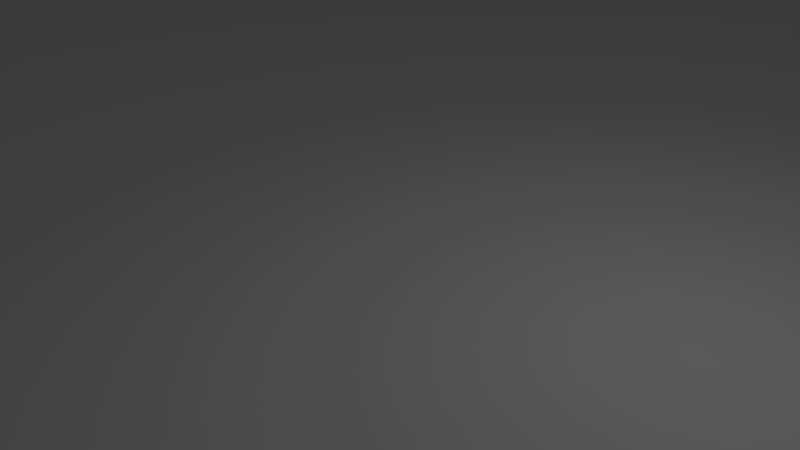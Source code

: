 # Source: Chess_BoardModel.blend  (saved by Blender 2.79.0; exported with 4.5.12 LTS)
import bpy
from mathutils import Matrix  # noqa: F401  (used for matrix-valued properties, if any)

bpy.ops.wm.read_factory_settings(use_empty=True)
scene = bpy.context.scene
scene.name = 'Scene'

# ---- collections
col_collection_1 = bpy.data.collections.new('Collection 1'); scene.collection.children.link(col_collection_1)

# ---- world
world_world = bpy.data.worlds.new('World'); scene.world = world_world
world_world.color = (0.05088, 0.05088, 0.05088)
world_world.use_sun_shadow = False
world_world.sun_shadow_jitter_overblur = 0.0
world_world.cycles.sampling_method = 'MANUAL'

# ---- cameras
cam_camera = bpy.data.cameras.new('Camera')
cam_camera.clip_end = 100.0
cam_camera.lens = 35.0
cam_camera.sensor_width = 32.0
cam_camera.sensor_height = 18.0
cam_camera.ortho_scale = 7.314
cam_camera.dof.focus_distance = 0.0
cam_camera.dof.aperture_fstop = 128.0

# ---- lights
light_lamp = bpy.data.lights.new('Lamp', 'POINT')
light_lamp.transmission_factor = 0.0
light_lamp.cutoff_distance = 30.0
light_lamp.energy = 100.0
light_lamp.shadow_buffer_clip_start = 1.001
light_lamp.shadow_soft_size = 0.1
light_lamp.shadow_maximum_resolution = 0.006
light_lamp.use_absolute_resolution = True

# ---- meshes
me_cylinder = bpy.data.meshes.new('Cylinder')
me_cylinder.from_pydata([(0.0, 2.25, -4.75), (0.0, 2.25, 4.75), (0.439, 2.207, -4.75), (0.439, 2.207, 4.75), (0.861, 2.079, -4.75), (0.861, 2.079, 4.75), (1.25, 1.871, -4.75), (1.25, 1.871, 4.75), (1.591, 1.591, -4.75), (1.591, 1.591, 4.75), (1.871, 1.25, -4.75), (1.871, 1.25, 4.75), (2.079, 0.861, -4.75), (2.079, 0.861, 4.75), (2.207, 0.439, -4.75), (2.207, 0.439, 4.75), (2.25, 1.699e-07, -4.75), (2.25, 1.699e-07, 4.75), (2.207, -0.439, -4.75), (2.207, -0.439, 4.75), (2.079, -0.861, -4.75), (2.079, -0.861, 4.75), (1.871, -1.25, -4.75), (1.871, -1.25, 4.75), (1.591, -1.591, -4.75), (1.591, -1.591, 4.75), (1.25, -1.871, -4.75), (1.25, -1.871, 4.75), (0.861, -2.079, -4.75), (0.861, -2.079, 4.75), (0.439, -2.207, -4.75), (0.439, -2.207, 4.75), (-7.331e-07, -2.25, -4.75), (-7.331e-07, -2.25, 4.75), (-0.439, -2.207, -4.75), (-0.439, -2.207, 4.75), (-0.861, -2.079, -4.75), (-0.861, -2.079, 4.75), (-1.25, -1.871, -4.75), (-1.25, -1.871, 4.75), (-1.591, -1.591, -4.75), (-1.591, -1.591, 4.75), (-1.871, -1.25, -4.75), (-1.871, -1.25, 4.75), (-2.079, -0.861, -4.75), (-2.079, -0.861, 4.75), (-2.207, -0.439, -4.75), (-2.207, -0.439, 4.75), (-2.25, 2.173e-06, -4.75), (-2.25, 2.173e-06, 4.75), (-2.207, 0.439, -4.75), (-2.207, 0.439, 4.75), (-2.079, 0.861, -4.75), (-2.079, 0.861, 4.75), (-1.871, 1.25, -4.75), (-1.871, 1.25, 4.75), (-1.591, 1.591, -4.75), (-1.591, 1.591, 4.75), (-1.25, 1.871, -4.75), (-1.25, 1.871, 4.75), (-0.861, 2.079, -4.75), (-0.861, 2.079, 4.75), (-0.4389, 2.207, -4.75), (-0.4389, 2.207, 4.75)], [], [(0, 1, 3, 2), (2, 3, 5, 4), (4, 5, 7, 6), (6, 7, 9, 8), (8, 9, 11, 10), (10, 11, 13, 12), (12, 13, 15, 14), (14, 15, 17, 16), (16, 17, 19, 18), (18, 19, 21, 20), (20, 21, 23, 22), (22, 23, 25, 24), (24, 25, 27, 26), (26, 27, 29, 28), (28, 29, 31, 30), (30, 31, 33, 32), (32, 33, 35, 34), (34, 35, 37, 36), (36, 37, 39, 38), (38, 39, 41, 40), (40, 41, 43, 42), (42, 43, 45, 44), (44, 45, 47, 46), (46, 47, 49, 48), (48, 49, 51, 50), (50, 51, 53, 52), (52, 53, 55, 54), (54, 55, 57, 56), (56, 57, 59, 58), (58, 59, 61, 60), (3, 1, 63, 61, 59, 57, 55, 53, 51, 49, 47, 45, 43, 41, 39, 37, 35, 33, 31, 29, 27, 25, 23, 21, 19, 17, 15, 13, 11, 9, 7, 5), (60, 61, 63, 62), (62, 63, 1, 0), (0, 2, 4, 6, 8, 10, 12, 14, 16, 18, 20, 22, 24, 26, 28, 30, 32, 34, 36, 38, 40, 42, 44, 46, 48, 50, 52, 54, 56, 58, 60, 62)])
me_cylinder.use_remesh_preserve_volume = False
me_cylinder.use_remesh_preserve_attributes = False
me_cylinder.use_mirror_vertex_groups = False
me_cylinder.update()
me_plane = bpy.data.meshes.new('Plane')
me_plane.from_pydata([(-24.0, -24.0, 0.0), (24.0, -24.0, 0.0), (-24.0, 24.0, 0.0), (24.0, 24.0, 0.0), (-24.0, 18.0, 0.0), (-24.0, 12.0, 0.0), (-24.0, 6.0, 0.0), (-24.0, 0.0, 0.0), (-24.0, -6.0, 0.0), (-24.0, -12.0, 0.0), (-24.0, -18.0, 0.0), (-18.0, -24.0, 0.0), (-12.0, -24.0, 0.0), (-6.0, -24.0, 0.0), (0.0, -24.0, 0.0), (6.0, -24.0, 0.0), (12.0, -24.0, 0.0), (18.0, -24.0, 0.0), (24.0, -18.0, 0.0), (24.0, -12.0, 0.0), (24.0, -6.0, 0.0), (24.0, 0.0, 0.0), (24.0, 6.0, 0.0), (24.0, 12.0, 0.0), (24.0, 18.0, 0.0), (18.0, 24.0, 0.0), (12.0, 24.0, 0.0), (6.0, 24.0, 0.0), (0.0, 24.0, 0.0), (-6.0, 24.0, 0.0), (-12.0, 24.0, 0.0), (-18.0, 24.0, 0.0), (-18.0, -18.0, 0.0), (-18.0, -12.0, 0.0), (-18.0, -6.0, 0.0), (-18.0, 0.0, 0.0), (-18.0, 6.0, 0.0), (-18.0, 12.0, 0.0), (-18.0, 18.0, 0.0), (-12.0, -18.0, 0.0), (-12.0, -12.0, 0.0), (-12.0, -6.0, 0.0), (-12.0, 0.0, 0.0), (-12.0, 6.0, 0.0), (-12.0, 12.0, 0.0), (-12.0, 18.0, 0.0), (-6.0, -18.0, 0.0), (-6.0, -12.0, 0.0), (-6.0, -6.0, 0.0), (-6.0, 0.0, 0.0), (-6.0, 6.0, 0.0), (-6.0, 12.0, 0.0), (-6.0, 18.0, 0.0), (0.0, -18.0, 0.0), (0.0, -12.0, 0.0), (0.0, -6.0, 0.0), (0.0, 0.0, 0.0), (0.0, 6.0, 0.0), (0.0, 12.0, 0.0), (0.0, 18.0, 0.0), (6.0, -18.0, 0.0), (6.0, -12.0, 0.0), (6.0, -6.0, 0.0), (6.0, 0.0, 0.0), (6.0, 6.0, 0.0), (6.0, 12.0, 0.0), (6.0, 18.0, 0.0), (12.0, -18.0, 0.0), (12.0, -12.0, 0.0), (12.0, -6.0, 0.0), (12.0, 0.0, 0.0), (12.0, 6.0, 0.0), (12.0, 12.0, 0.0), (12.0, 18.0, 0.0), (18.0, -18.0, 0.0), (18.0, -12.0, 0.0), (18.0, -6.0, 0.0), (18.0, 0.0, 0.0), (18.0, 6.0, 0.0), (18.0, 12.0, 0.0), (18.0, 18.0, 0.0)], [], [(80, 24, 3, 25), (4, 38, 31, 2), (38, 45, 30, 31), (45, 52, 29, 30), (52, 59, 28, 29), (59, 66, 27, 28), (66, 73, 26, 27), (73, 80, 25, 26), (0, 11, 32, 10), (10, 32, 33, 9), (9, 33, 34, 8), (8, 34, 35, 7), (7, 35, 36, 6), (6, 36, 37, 5), (5, 37, 38, 4), (11, 12, 39, 32), (32, 39, 40, 33), (33, 40, 41, 34), (34, 41, 42, 35), (35, 42, 43, 36), (36, 43, 44, 37), (37, 44, 45, 38), (12, 13, 46, 39), (39, 46, 47, 40), (40, 47, 48, 41), (41, 48, 49, 42), (42, 49, 50, 43), (43, 50, 51, 44), (44, 51, 52, 45), (13, 14, 53, 46), (46, 53, 54, 47), (47, 54, 55, 48), (48, 55, 56, 49), (49, 56, 57, 50), (50, 57, 58, 51), (51, 58, 59, 52), (14, 15, 60, 53), (53, 60, 61, 54), (54, 61, 62, 55), (55, 62, 63, 56), (56, 63, 64, 57), (57, 64, 65, 58), (58, 65, 66, 59), (15, 16, 67, 60), (60, 67, 68, 61), (61, 68, 69, 62), (62, 69, 70, 63), (63, 70, 71, 64), (64, 71, 72, 65), (65, 72, 73, 66), (16, 17, 74, 67), (67, 74, 75, 68), (68, 75, 76, 69), (69, 76, 77, 70), (70, 77, 78, 71), (71, 78, 79, 72), (72, 79, 80, 73), (17, 1, 18, 74), (74, 18, 19, 75), (75, 19, 20, 76), (76, 20, 21, 77), (77, 21, 22, 78), (78, 22, 23, 79), (79, 23, 24, 80)])
me_plane.use_remesh_preserve_volume = False
me_plane.use_remesh_preserve_attributes = False
me_plane.use_mirror_vertex_groups = False
me_plane.update()

# ---- objects
ob_cylinder = bpy.data.objects.new('Cylinder', me_cylinder)
ob_plane = bpy.data.objects.new('Plane', me_plane)
ob_lamp = bpy.data.objects.new('Lamp', light_lamp)
ob_camera = bpy.data.objects.new('Camera', cam_camera)

# ---- transforms, parenting, visibility, modifiers, constraints
ob_cylinder.location = (21.0, -3.0, 4.75)
ob_cylinder.lineart.crease_threshold = 0.0
ob_plane.location = (0.0, 0.0, 0.0)
ob_plane.lineart.crease_threshold = 0.0
ob_lamp.location = (4.076, 1.005, 5.904)
ob_lamp.rotation_euler = (0.6503, 0.05522, 1.866)
ob_lamp.lock_rotations_4d = False
ob_lamp.empty_display_type = 'ARROWS'
ob_lamp.color = (0.0, 0.0, 0.0, 0.0)
ob_lamp.lineart.crease_threshold = 0.0
ob_camera.location = (7.481, -6.508, 5.344)
ob_camera.rotation_euler = (1.109, 0.0, 0.8149)
ob_camera.lock_rotations_4d = False
ob_camera.empty_display_type = 'ARROWS'
ob_camera.color = (0.0, 0.0, 0.0, 0.0)
ob_camera.display_type = 'WIRE'
ob_camera.lineart.crease_threshold = 0.0

# ---- collection membership
col_collection_1.objects.link(ob_cylinder)
col_collection_1.objects.link(ob_plane)
col_collection_1.objects.link(ob_lamp)
col_collection_1.objects.link(ob_camera)

# ---- scene / render settings (as saved in the file)
scene.camera = ob_camera
scene.frame_start = 1; scene.frame_end = 250; scene.frame_set(1)
scene.render.engine = 'BLENDER_EEVEE_NEXT'
scene.render.resolution_percentage = 50
scene.render.dither_intensity = 0.0
scene.cycles.use_denoising = False
scene.cycles.samples = 128
scene.cycles.sampling_pattern = 'TABULATED_SOBOL'
scene.cycles.use_adaptive_sampling = False
scene.cycles.use_light_tree = False
scene.cycles.blur_glossy = 0.0
scene.cycles.sample_clamp_indirect = 0.0
scene.view_settings.view_transform = 'Standard'
bpy.context.view_layer.update()
